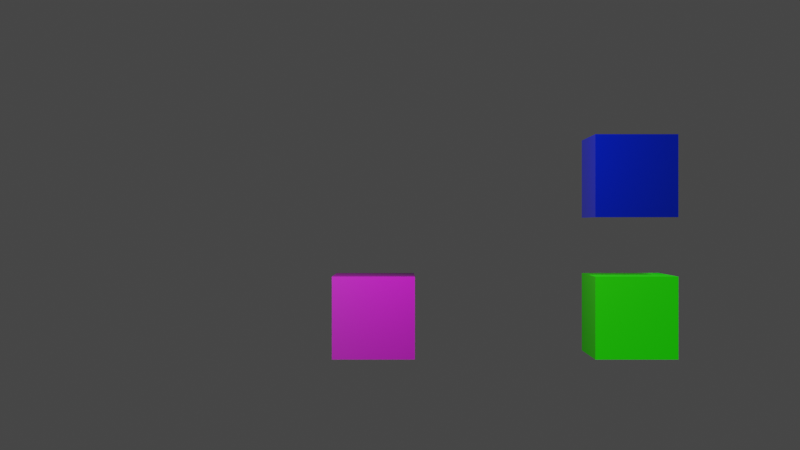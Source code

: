 # Source: untitled.blend  (saved by Blender 3.6.11; exported with 4.5.12 LTS)
import bpy
from mathutils import Matrix  # noqa: F401  (used for matrix-valued properties, if any)

bpy.ops.wm.read_factory_settings(use_empty=True)
scene = bpy.context.scene
scene.name = 'Scene'

# ---- collections
col_collection = bpy.data.collections.new('Collection'); scene.collection.children.link(col_collection)

# ---- images (referenced by path relative to the original .blend; pixels are not part of the script)
import os
ASSET_DIR = os.environ.get("B2B_ASSET_DIR", "")  # directory of the original .blend (textures are referenced by path, not embedded)
HERE = os.path.dirname(os.path.abspath(__file__))  # packed textures are extracted next to this script under _unpacked/

def load_image(name, relpath, width, height, colorspace="sRGB"):
    """Load a texture the original file referenced (path relative to the .blend, or extracted next to this script)."""
    p = next((c for c in (os.path.join(HERE, relpath), os.path.join(ASSET_DIR, relpath)) if relpath and os.path.exists(c)), "")
    if p:
        img = bpy.data.images.load(p, check_existing=True)
        img.name = name
    else:  # same state as the original file: an image datablock whose file is absent (Cycles renders it pink)
        img = bpy.data.images.new(name, width, height)
        img.source = "FILE"
        img.filepath = "//" + (relpath or name)
    img.colorspace_settings.name = colorspace
    return img
img_black_on_white_png_001 = load_image('black_on_white.png.001', 'black_on_white.png', 1024, 1024, 'sRGB')

# ---- materials (node trees are filled in below, after node groups)
mat_material = bpy.data.materials.new('Material')
mat_material.alpha_threshold = 0.0
mat_material.use_transparent_shadow = False
mat_material.roughness = 0.5
mat_material.line_color = (0.0, 0.0, 0.0, 1.0)
mat_material_001 = bpy.data.materials.new('Material.001')
mat_material_001.use_transparent_shadow = False
mat_material_002 = bpy.data.materials.new('Material.002')
mat_material_002.use_transparent_shadow = False

# ---- material node trees
mat_material.use_nodes = True; mat_material.node_tree.nodes.clear()
_N = mat_material.node_tree.nodes; _L = mat_material.node_tree.links
n0 = _N.new('ShaderNodeOutputMaterial'); n0.name = 'Material Output'; n0.location = (300, 300)
n1 = _N.new('ShaderNodeBsdfPrincipled'); n1.name = 'Principled BSDF'; n1.location = (10, 300)
n1.distribution = 'GGX'
n1.subsurface_method = 'RANDOM_WALK_SKIN'
n1.inputs[3].default_value = 1.45
n1.inputs[27].default_value = (0.0, 0.0, 0.0, 1.0)
n1.inputs[28].default_value = 1.0
n2 = _N.new('ShaderNodeNormalMap'); n2.name = 'Normal Map'; n2.location = (-214, -206)
n3 = _N.new('ShaderNodeTexImage'); n3.name = 'Image Texture'; n3.location = (-676, 245)
n3.image = img_black_on_white_png_001
_L.new(n1.outputs[0], n0.inputs[0])
_L.new(n3.outputs[0], n1.inputs[0])
_L.new(n2.outputs[0], n1.inputs[5])
_L.new(n3.outputs[0], n2.inputs[1])
n0.is_active_output = True
mat_material_001.use_nodes = True; mat_material_001.node_tree.nodes.clear()
_N = mat_material_001.node_tree.nodes; _L = mat_material_001.node_tree.links
n0 = _N.new('ShaderNodeBsdfPrincipled'); n0.name = 'Principled BSDF'; n0.location = (10, 300)
n0.distribution = 'GGX'
n0.subsurface_method = 'RANDOM_WALK_SKIN'
n0.inputs[0].default_value = (0.05015, 0.8, 0.0, 1.0)
n0.inputs[2].default_value = 1.0
n0.inputs[3].default_value = 1.45
n0.inputs[27].default_value = (0.0, 0.0, 0.0, 1.0)
n0.inputs[28].default_value = 1.0
n1 = _N.new('ShaderNodeOutputMaterial'); n1.name = 'Material Output'; n1.location = (300, 300)
_L.new(n0.outputs[0], n1.inputs[0])
n1.is_active_output = True
mat_material_002.use_nodes = True; mat_material_002.node_tree.nodes.clear()
_N = mat_material_002.node_tree.nodes; _L = mat_material_002.node_tree.links
n0 = _N.new('ShaderNodeBsdfPrincipled'); n0.name = 'Principled BSDF'; n0.location = (10, 300)
n0.distribution = 'GGX'
n0.subsurface_method = 'RANDOM_WALK_SKIN'
n0.inputs[0].default_value = (0.0, 0.01114, 0.8, 1.0)
n0.inputs[2].default_value = 0.0
n0.inputs[3].default_value = 1.45
n0.inputs[27].default_value = (0.0, 0.0, 0.0, 1.0)
n0.inputs[28].default_value = 1.0
n1 = _N.new('ShaderNodeOutputMaterial'); n1.name = 'Material Output'; n1.location = (300, 300)
_L.new(n0.outputs[0], n1.inputs[0])
n1.is_active_output = True

# ---- world
world_world = bpy.data.worlds.new('World'); scene.world = world_world
world_world.use_nodes = True; world_world.node_tree.nodes.clear()
_N = world_world.node_tree.nodes; _L = world_world.node_tree.links
n0 = _N.new('ShaderNodeOutputWorld'); n0.name = 'World Output'; n0.location = (300, 300)
n1 = _N.new('ShaderNodeBackground'); n1.name = 'Background'; n1.location = (10, 300)
n1.inputs[0].default_value = (0.05088, 0.05088, 0.05088, 1.0)
_L.new(n1.outputs[0], n0.inputs[0])
n0.is_active_output = True
world_world.color = (0.05088, 0.05088, 0.05088)
world_world.use_sun_shadow = False
world_world.sun_shadow_jitter_overblur = 0.0

# ---- cameras
cam_camera = bpy.data.cameras.new('Camera')
cam_camera.clip_end = 100.0
cam_camera.ortho_scale = 7.314

# ---- lights
light_light = bpy.data.lights.new('Light', 'POINT')
light_light.transmission_factor = 0.0
light_light.energy = 1000.0
light_light.shadow_soft_size = 0.1
light_light.shadow_maximum_resolution = 0.006
light_light.use_absolute_resolution = True
light_light_001 = bpy.data.lights.new('Light.001', 'SUN')
light_light_001.color = (0.005037, 1.0, 0.0)
light_light_001.transmission_factor = 0.0
light_light_001.angle = 0.1993
light_light_001.energy = 2.0
light_light_001.shadow_soft_size = 0.1
light_light_001.shadow_cascade_max_distance = 1000.0

# ---- meshes
me_cube = bpy.data.meshes.new('Cube')
me_cube.from_pydata([(1.0, 1.0, 1.0), (1.0, 1.0, -1.0), (1.0, -1.0, 1.0), (1.0, -1.0, -1.0), (-1.0, 1.0, 1.0), (-1.0, 1.0, -1.0), (-1.0, -1.0, 1.0), (-1.0, -1.0, -1.0)], [], [(0, 4, 6, 2), (3, 2, 6, 7), (7, 6, 4, 5), (5, 1, 3, 7), (1, 0, 2, 3), (5, 4, 0, 1)])
_uv = me_cube.uv_layers.new(name='UVMap')
_uv.uv.foreach_set('vector', [0.9989, 0.005882, 1.997, 0.005882, 1.997, 1.004, 0.9989, 1.004, 0.00106, 1.004, 0.9989, 1.004, 0.9989, 2.002, 0.00106, 2.002, 0.00106, -1.99, 0.9989, -1.99, 0.9989, -0.992, 0.00106, -0.992, -0.9968, 0.005882, 0.00106, 0.005882, 0.00106, 1.004, -0.9968, 1.004, 0.00106, 0.005882, 0.9989, 0.005882, 0.9989, 1.004, 0.00106, 1.004, 0.00106, -0.992, 0.9989, -0.992, 0.9989, 0.005882, 0.00106, 0.005882])
me_cube.materials.append(mat_material)
me_cube.use_mirror_vertex_groups = False
me_cube.update()
me_cube_001 = bpy.data.meshes.new('Cube.001')
me_cube_001.from_pydata([(1.0, 1.0, 1.0), (1.0, 1.0, -1.0), (1.0, -1.0, 1.0), (1.0, -1.0, -1.0), (-1.0, 1.0, 1.0), (-1.0, 1.0, -1.0), (-1.0, -1.0, 1.0), (-1.0, -1.0, -1.0), (1.0, 1.0, 4.432), (1.0, 1.0, 2.432), (1.0, -1.0, 4.432), (1.0, -1.0, 2.432), (-1.0, 1.0, 4.432), (-1.0, 1.0, 2.432), (-1.0, -1.0, 4.432), (-1.0, -1.0, 2.432)], [], [(0, 4, 6, 2), (3, 2, 6, 7), (7, 6, 4, 5), (5, 1, 3, 7), (1, 0, 2, 3), (5, 4, 0, 1), (8, 12, 14, 10), (11, 10, 14, 15), (15, 14, 12, 13), (13, 9, 11, 15), (9, 8, 10, 11), (13, 12, 8, 9)])
me_cube_001.polygons.foreach_set('material_index', [0, 0, 0, 0, 0, 0, 1, 1, 1, 1, 1, 1])
_uv = me_cube_001.uv_layers.new(name='UVMap')
_uv.uv.foreach_set('vector', [0.625, 0.5, 0.875, 0.5, 0.875, 0.75, 0.625, 0.75, 0.375, 0.75, 0.625, 0.75, 0.625, 1.0, 0.375, 1.0, 0.375, 0.0, 0.625, 0.0, 0.625, 0.25, 0.375, 0.25, 0.125, 0.5, 0.375, 0.5, 0.375, 0.75, 0.125, 0.75, 0.375, 0.5, 0.625, 0.5, 0.625, 0.75, 0.375, 0.75, 0.375, 0.25, 0.625, 0.25, 0.625, 0.5, 0.375, 0.5, 0.625, 0.5, 0.875, 0.5, 0.875, 0.75, 0.625, 0.75, 0.375, 0.75, 0.625, 0.75, 0.625, 1.0, 0.375, 1.0, 0.375, 0.0, 0.625, 0.0, 0.625, 0.25, 0.375, 0.25, 0.125, 0.5, 0.375, 0.5, 0.375, 0.75, 0.125, 0.75, 0.375, 0.5, 0.625, 0.5, 0.625, 0.75, 0.375, 0.75, 0.375, 0.25, 0.625, 0.25, 0.625, 0.5, 0.375, 0.5])
me_cube_001.materials.append(mat_material_001)
me_cube_001.materials.append(mat_material_002)
me_cube_001.use_mirror_vertex_groups = False
me_cube_001.update()

# ---- objects
ob_cube = bpy.data.objects.new('Cube', me_cube)
ob_light = bpy.data.objects.new('Light', light_light)
ob_camera = bpy.data.objects.new('Camera', cam_camera)
ob_cube_001 = bpy.data.objects.new('Cube.001', me_cube_001)
ob_light_001 = bpy.data.objects.new('Light.001', light_light_001)

# ---- transforms, parenting, visibility, modifiers, constraints
ob_cube.location = (0.0, 0.0, 0.0)
ob_cube.lock_rotations_4d = False
ob_cube.empty_display_type = 'ARROWS'
ob_cube.lineart.crease_threshold = 0.0
ob_light.location = (4.076, 1.005, 5.904)
ob_light.rotation_euler = (0.6503, 0.05522, 1.866)
ob_light.lock_rotations_4d = False
ob_light.empty_display_type = 'ARROWS'
ob_light.color = (0.0, 0.0, 0.0, 0.0)
ob_light.lineart.crease_threshold = 0.0
ob_camera.location = (27.78, 0.6471, 2.238)
ob_camera.rotation_euler = (1.571, 0.0, 1.571)
ob_camera.lock_rotations_4d = False
ob_camera.empty_display_type = 'ARROWS'
ob_camera.color = (0.0, 0.0, 0.0, 0.0)
ob_camera.display_type = 'WIRE'
ob_camera.lineart.crease_threshold = 0.0
ob_cube_001.location = (0.0, 6.351, 0.0)
ob_cube_001.lock_rotations_4d = False
ob_cube_001.empty_display_type = 'ARROWS'
ob_cube_001.lineart.crease_threshold = 0.0
ob_light_001.location = (-6.669, 1.005, 5.904)
ob_light_001.rotation_euler = (0.6503, 0.05522, 1.866)
ob_light_001.lock_rotations_4d = False
ob_light_001.empty_display_type = 'ARROWS'
ob_light_001.color = (0.0, 0.0, 0.0, 0.0)
ob_light_001.lineart.crease_threshold = 0.0

# ---- collection membership
col_collection.objects.link(ob_cube)
col_collection.objects.link(ob_light)
col_collection.objects.link(ob_camera)
col_collection.objects.link(ob_cube_001)
col_collection.objects.link(ob_light_001)

# ---- scene / render settings (as saved in the file)
scene.camera = ob_camera
scene.frame_start = 1; scene.frame_end = 250; scene.frame_set(1)
scene.render.engine = 'BLENDER_EEVEE_NEXT'
scene.cycles.sampling_pattern = 'TABULATED_SOBOL'
scene.view_settings.view_transform = 'Filmic'
bpy.context.view_layer.update()
